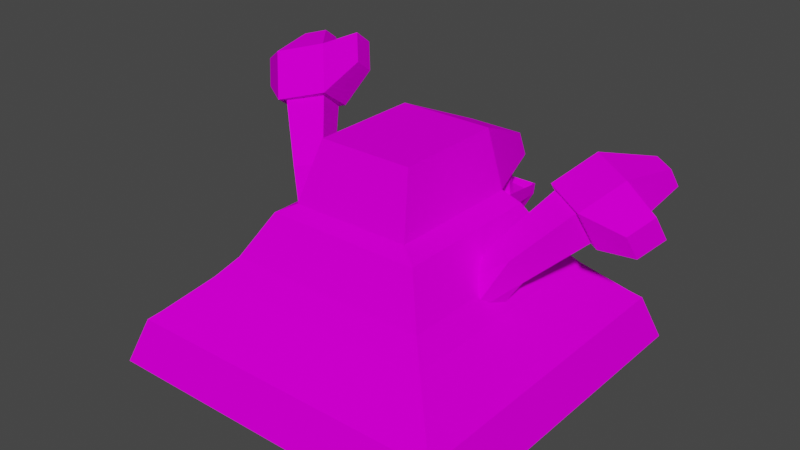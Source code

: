 # Source: muk.blend  (saved by Blender 2.81.16; exported with 4.5.12 LTS)
import bpy
from mathutils import Matrix  # noqa: F401  (used for matrix-valued properties, if any)

bpy.ops.wm.read_factory_settings(use_empty=True)
scene = bpy.context.scene
scene.name = 'Scene'

# ---- collections
col_collection = bpy.data.collections.new('Collection'); scene.collection.children.link(col_collection)

# ---- images (referenced by path relative to the original .blend; pixels are not part of the script)
import os
ASSET_DIR = os.environ.get("B2B_ASSET_DIR", "")  # directory of the original .blend (textures are referenced by path, not embedded)
HERE = os.path.dirname(os.path.abspath(__file__))  # packed textures are extracted next to this script under _unpacked/

def load_image(name, relpath, width, height, colorspace="sRGB"):
    """Load a texture the original file referenced (path relative to the .blend, or extracted next to this script)."""
    p = next((c for c in (os.path.join(HERE, relpath), os.path.join(ASSET_DIR, relpath)) if relpath and os.path.exists(c)), "")
    if p:
        img = bpy.data.images.load(p, check_existing=True)
        img.name = name
    else:  # same state as the original file: an image datablock whose file is absent (Cycles renders it pink)
        img = bpy.data.images.new(name, width, height)
        img.source = "FILE"
        img.filepath = "//" + (relpath or name)
    img.colorspace_settings.name = colorspace
    return img
img_muk_png = load_image('Muk.png', 'Muk.png', 1024, 1024, 'sRGB')

# ---- materials (node trees are filled in below, after node groups)
mat_material_002 = bpy.data.materials.new('Material.002')
mat_material_002.use_transparent_shadow = False

# ---- material node trees
mat_material_002.use_nodes = True; mat_material_002.node_tree.nodes.clear()
_N = mat_material_002.node_tree.nodes; _L = mat_material_002.node_tree.links
n0 = _N.new('ShaderNodeOutputMaterial'); n0.name = 'Material Output'; n0.location = (300, 300)
n1 = _N.new('ShaderNodeBsdfPrincipled'); n1.name = 'Principled BSDF'; n1.location = (10, 300)
n1.distribution = 'GGX'
n1.subsurface_method = 'BURLEY'
n1.inputs[2].default_value = 0.0
n1.inputs[3].default_value = 1.45
n1.inputs[13].default_value = 0.0
n1.inputs[27].default_value = (0.0, 0.0, 0.0, 1.0)
n1.inputs[28].default_value = 1.0
n2 = _N.new('ShaderNodeTexImage'); n2.name = 'Image Texture'; n2.location = (-280, 280)
n2.image = img_muk_png
n2.interpolation = 'Closest'
_L.new(n1.outputs[0], n0.inputs[0])
_L.new(n2.outputs[0], n1.inputs[0])
n0.is_active_output = True

# ---- world
world_world = bpy.data.worlds.new('World'); scene.world = world_world
world_world.use_nodes = True; world_world.node_tree.nodes.clear()
_N = world_world.node_tree.nodes; _L = world_world.node_tree.links
n0 = _N.new('ShaderNodeOutputWorld'); n0.name = 'World Output'; n0.location = (300, 300)
n1 = _N.new('ShaderNodeBackground'); n1.name = 'Background'; n1.location = (10, 300)
n1.inputs[0].default_value = (0.05088, 0.05088, 0.05088, 1.0)
_L.new(n1.outputs[0], n0.inputs[0])
n0.is_active_output = True
world_world.color = (0.05088, 0.05088, 0.05088)
world_world.use_sun_shadow = False
world_world.sun_shadow_jitter_overblur = 0.0

# ---- meshes
me_body = bpy.data.meshes.new('body')
me_body.from_pydata([(0.5281, -0.5215, 0.0), (0.484, -0.4779, 0.1299), (-0.5281, -0.5215, 0.0), (-0.484, -0.4779, 0.1299), (0.5281, 0.5215, 0.0), (0.484, 0.4779, 0.1299), (-0.5281, 0.5215, 0.0), (-0.484, 0.4779, 0.1299), (0.4551, -0.4494, 0.1545), (-0.4551, -0.4494, 0.1545), (-0.4551, 0.4494, 0.1545), (0.4551, 0.4494, 0.1545), (0.35, -0.3456, 0.2535), (-0.35, -0.3456, 0.2535), (-0.35, 0.3456, 0.2535), (0.35, 0.3456, 0.2535), (0.3009, -0.2972, 0.3106), (-0.3009, -0.2972, 0.3106), (-0.3009, 0.2972, 0.3106), (0.3009, 0.2972, 0.3106), (0.2301, -0.2272, 0.4374), (-0.2301, -0.2272, 0.4374), (-0.2301, 0.2272, 0.4374), (0.2301, 0.2272, 0.4374), (0.1782, -0.1947, 0.4664), (-0.1782, -0.1947, 0.4664), (-0.1782, 0.2119, 0.4664), (0.1782, 0.2119, 0.4664), (0.1399, -0.1339, 0.639), (-0.1399, -0.1339, 0.639), (-0.1399, 0.192, 0.639), (0.1399, 0.192, 0.639), (-0.09619, 0.4415, 0.4688), (0.09619, 0.4415, 0.4688), (-0.08307, 0.4286, 0.5349), (0.08307, 0.4286, 0.5349)], [], [(0, 1, 3, 2), (2, 3, 7, 6), (6, 7, 5, 4), (4, 5, 1, 0), (2, 6, 4, 0), (3, 1, 8, 9), (11, 10, 14, 15), (1, 5, 11, 8), (7, 3, 9, 10), (5, 7, 10, 11), (13, 12, 16, 17), (9, 8, 12, 13), (8, 11, 15, 12), (10, 9, 13, 14), (16, 19, 23, 20), (12, 15, 19, 16), (14, 13, 17, 18), (15, 14, 18, 19), (23, 22, 26, 27), (18, 17, 21, 22), (19, 18, 22, 23), (17, 16, 20, 21), (24, 27, 31, 28), (21, 20, 24, 25), (20, 23, 27, 24), (22, 21, 25, 26), (26, 25, 29, 30), (31, 27, 33, 35), (25, 24, 28, 29), (33, 32, 34, 35), (28, 31, 30, 29), (26, 30, 34, 32), (27, 26, 32, 33), (35, 34, 30, 31)])
_uv = me_body.uv_layers.new(name='UVMap')
_uv.uv.foreach_set('vector', [1.003, 0.01778, 0.997, 0.1468, 0.01196, 0.1373, 0.008314, 0.008142, 0.9935, 0.01145, 0.9762, 0.143, 0.01023, 0.14, -0.006325, 0.008387, 0.9975, 0.0225, 0.9845, 0.1517, 0.003959, 0.136, -0.002232, 0.005754, 0.9972, 0.01404, 0.9887, 0.1456, 0.006292, 0.1469, -0.002616, 0.01539, 0.6898, 0.03033, 0.6744, 0.03033, 0.6744, 0.01489, 0.6898, 0.01489, 0.01196, 0.1373, 0.997, 0.1468, 1.001, 0.1823, 0.007074, 0.1727, 0.0038, 0.1816, 0.9958, 0.197, 0.994, 0.3235, 0.01082, 0.307, 0.006292, 0.1469, 0.9887, 0.1456, 0.9837, 0.1819, 0.01138, 0.1833, 0.01023, 0.14, 0.9762, 0.143, 0.9835, 0.1793, 0.002676, 0.1763, 0.003959, 0.136, 0.9845, 0.1517, 0.9958, 0.197, 0.0038, 0.1816, 0.01265, 0.3078, 0.993, 0.3173, 0.9937, 0.3879, 0.01059, 0.3784, 0.007074, 0.1727, 1.001, 0.1823, 0.993, 0.3173, 0.01265, 0.3078, 0.01138, 0.1833, 0.9837, 0.1819, 0.9868, 0.3204, 0.00861, 0.3217, 0.002676, 0.1763, 0.9835, 0.1793, 0.9835, 0.3177, 0.001864, 0.3147, 0.004287, 0.3939, 0.9914, 0.3925, 0.9871, 0.5909, 0.003995, 0.5922, 0.00861, 0.3217, 0.9868, 0.3204, 0.9914, 0.3925, 0.004287, 0.3939, 0.001864, 0.3147, 0.9835, 0.3177, 0.9851, 0.3899, -0.0002508, 0.3869, 0.01082, 0.307, 0.994, 0.3235, 0.99, 0.3943, 0.01244, 0.3779, -0.01136, 0.2516, 1.011, 0.2516, 0.9984, 0.631, -0.02452, 0.631, -0.0002508, 0.3869, 0.9851, 0.3899, 0.9602, 0.5931, 0.009104, 0.5902, 0.01244, 0.3779, 0.99, 0.3943, 0.9964, 0.5783, 0.00643, 0.5617, 0.01059, 0.3784, 0.9937, 0.3879, 0.9942, 0.5883, 0.01723, 0.5788, 0.6179, 0.02361, 1.114, 0.1531, 1.033, 0.3625, 0.6357, 0.2587, -0.0209, 0.4543, 0.9789, 0.4712, 0.8646, 0.5639, 0.09019, 0.5508, -0.02686, 0.4483, 0.973, 0.4358, 0.9411, 0.5669, 0.0463, 0.5781, -0.006331, 0.4449, 0.9936, 0.4403, 0.9226, 0.5714, 0.0278, 0.5754, -0.1636, 0.5235, 0.1863, 0.1487, 0.2969, 0.3569, 0.01658, 0.6572, 0.007233, 0.964, 0.005173, 0.7324, 0.2981, 0.7326, 0.3003, 0.8682, 0.1863, 0.1487, 0.6179, 0.02361, 0.6357, 0.2587, 0.2969, 0.3569, 0.3307, 0.4138, 1.004, 0.424, 0.9545, 0.659, 0.3731, 0.6501, 0.01581, 0.06515, -0.0005923, 0.4452, 0.4779, 0.4395, 0.4943, 0.05952, 0.6116, 0.695, 0.6226, 0.9337, 0.2946, 0.8558, 0.284, 0.684, 0.8345, 0.8581, 0.8345, 0.8654, 0.8298, 0.8637, 0.8298, 0.8598, 0.09872, 0.06083, 0.383, 0.05749, 0.4779, 0.4395, -0.0005923, 0.4452])
me_body.materials.append(mat_material_002)
me_body.use_remesh_fix_poles = True
me_body.use_remesh_preserve_attributes = False
me_body.use_mirror_vertex_groups = False
me_body.update()
me_right_arm = bpy.data.meshes.new('right_arm')
me_right_arm.from_pydata([(0.2141, 0.1382, 0.2814), (0.2327, 0.1977, 0.1834), (0.03324, -0.05355, 0.007242), (0.03669, 0.01613, -0.04918), (0.1254, 0.2085, 0.3074), (0.1439, 0.268, 0.2093), (-0.03669, -0.01613, 0.04918), (-0.03324, 0.05355, -0.007242), (0.1636, 0.2876, 0.3702), (0.1843, 0.3576, 0.2494), (0.2857, 0.2193, 0.3515), (0.3063, 0.2893, 0.2307), (0.09591, 0.1859, 0.2996), (0.1166, 0.2559, 0.1789), (0.2179, 0.1176, 0.2809), (0.2386, 0.1876, 0.1602), (0.3705, 0.2943, 0.1892), (0.3287, 0.2315, 0.1457), (0.316, 0.1883, 0.2202), (0.3578, 0.2511, 0.2637), (0.09584, 0.3871, 0.1886), (0.08388, 0.3466, 0.2585), (0.135, 0.4459, 0.2294), (0.1231, 0.4054, 0.2993), (0.2764, 0.4378, 0.2917), (0.2668, 0.4054, 0.3476), (0.3328, 0.4062, 0.2831), (0.3233, 0.3738, 0.3389), (0.09991, 0.008613, 0.154), (0.1142, 0.05457, 0.07827), (0.03139, 0.06296, 0.174), (0.0457, 0.1089, 0.0983)], [], [(28, 30, 6, 2), (31, 29, 3, 7), (3, 2, 6, 7), (29, 28, 2, 3), (5, 4, 0, 1), (31, 30, 4, 5), (13, 9, 11, 15), (12, 8, 23, 21), (15, 14, 12, 13), (11, 10, 19, 16), (8, 12, 14, 10), (11, 9, 24, 26), (15, 11, 16, 17), (13, 12, 21, 20), (8, 9, 22, 23), (10, 14, 18, 19), (14, 15, 17, 18), (16, 19, 18, 17), (20, 21, 23, 22), (10, 11, 26, 27), (24, 25, 27, 26), (8, 10, 27, 25), (9, 13, 20, 22), (9, 8, 25, 24), (7, 6, 30, 31), (1, 0, 28, 29), (5, 1, 29, 31), (0, 4, 30, 28)])
_uv = me_right_arm.uv_layers.new(name='UVMap')
_uv.uv.foreach_set('vector', [0.01207, 0.4476, 0.3226, 0.4392, 0.2758, 0.8168, 0.02684, 0.8301, 0.1205, 0.2746, 0.8569, 0.2746, 0.8569, 0.6427, 0.1205, 0.6427, 0.375, 0.75, 0.625, 0.75, 0.625, 1.0, 0.375, 1.0, 0.1407, 0.2511, 0.733, 0.2504, 0.7378, 0.6942, 0.1455, 0.6949, 0.375, 0.25, 0.625, 0.25, 0.625, 0.5, 0.375, 0.5, 5.469e-05, 0.4998, 0.2992, 0.5002, 0.2992, 0.003328, 5.486e-05, 0.003005, 0.8874, 0.0319, 0.8874, 0.4566, 0.4627, 0.4566, 0.4627, 0.0319, 0.6617, 0.6929, 0.5538, 0.672, 0.5923, 0.6084, 0.6125, 0.6169, 0.375, 0.0, 0.625, 0.0, 0.625, 0.25, 0.375, 0.25, 0.4374, 0.554, 0.4423, 0.6713, 0.41, 0.6068, 0.3985, 0.5913, 0.3547, 0.4733, 0.3326, 0.007516, 0.9681, 0.007516, 0.9608, 0.4905, 0.4374, 0.554, 0.5589, 0.5474, 0.5086, 0.5921, 0.4962, 0.5903, 0.3286, 0.5712, 0.4374, 0.554, 0.3985, 0.5913, 0.3852, 0.587, 0.6744, 0.5841, 0.6617, 0.6929, 0.6125, 0.6169, 0.61, 0.5963, 0.5538, 0.672, 0.5589, 0.5474, 0.6001, 0.5992, 0.5923, 0.6084, 0.4423, 0.6713, 0.3299, 0.686, 0.3786, 0.6159, 0.41, 0.6068, 0.3299, 0.686, 0.3286, 0.5712, 0.3852, 0.587, 0.3786, 0.6159, 0.3985, 0.5913, 0.41, 0.6068, 0.3786, 0.6159, 0.3852, 0.587, 0.61, 0.5963, 0.6125, 0.6169, 0.5923, 0.6084, 0.6001, 0.5992, 0.4423, 0.6713, 0.4374, 0.554, 0.4962, 0.5903, 0.4916, 0.6076, 0.5086, 0.5921, 0.5111, 0.6059, 0.4916, 0.6076, 0.4962, 0.5903, 0.5538, 0.672, 0.4423, 0.6713, 0.4916, 0.6076, 0.5111, 0.6059, 0.5589, 0.5474, 0.6744, 0.5841, 0.61, 0.5963, 0.6001, 0.5992, 0.5589, 0.5474, 0.5538, 0.672, 0.5111, 0.6059, 0.5086, 0.5921, 5.475e-05, 5.469e-05, 0.2992, 0.0003779, 0.2992, 0.5002, 5.469e-05, 0.4998, 5.481e-05, 0.0003781, 0.2992, 5.469e-05, 0.2992, 0.4998, 5.469e-05, 0.5002, 0.1175, 0.0319, 0.4625, 0.08903, 0.4625, 0.6732, 0.1175, 0.616, 0.007151, 0.006058, 0.3054, 0.002595, 0.3226, 0.4392, 0.01207, 0.4476])
me_right_arm.materials.append(mat_material_002)
me_right_arm.use_remesh_fix_poles = True
me_right_arm.use_remesh_preserve_attributes = False
me_right_arm.use_mirror_vertex_groups = False
me_right_arm.update()
me_left_arm = bpy.data.meshes.new('left_arm')
me_left_arm.from_pydata([(-0.03527, -0.05044, 0.005847), (0.04629, -0.02901, 0.02894), (-0.1521, 0.02839, 0.3623), (-0.04804, 0.07593, 0.3823), (-0.04629, 0.02901, -0.02894), (0.03527, 0.05044, -0.005847), (-0.1796, 0.1176, 0.2932), (-0.0755, 0.1652, 0.3132), (-0.1801, 0.1137, 0.2567), (-0.05472, 0.1679, 0.292), (-0.1524, -0.0008247, 0.3343), (-0.027, 0.05343, 0.3696), (-0.2386, 0.1757, 0.3691), (-0.1132, 0.23, 0.4044), (-0.2108, 0.06122, 0.4468), (-0.08547, 0.1155, 0.482), (-0.07039, -0.03331, 0.1661), (0.007947, 0.002473, 0.1812), (-0.09106, 0.03386, 0.1141), (-0.01272, 0.06964, 0.1292), (-0.1695, 0.2173, 0.4797), (-0.2282, 0.1918, 0.4632), (-0.2412, 0.2455, 0.4268), (-0.1824, 0.271, 0.4434), (-0.2673, 0.08017, 0.3245), (-0.2839, 0.1486, 0.2781), (-0.3023, 0.1172, 0.3917), (-0.3188, 0.1857, 0.3453), (-0.04912, 0.2702, 0.3707), (-0.03207, 0.1998, 0.4184), (-0.06804, 0.2379, 0.4876), (-0.08509, 0.3084, 0.4398)], [], [(16, 17, 3, 2), (2, 3, 7, 6), (18, 19, 5, 4), (4, 5, 1, 0), (16, 18, 4, 0), (19, 17, 1, 5), (8, 9, 11, 10), (10, 11, 15, 14), (15, 13, 23, 20), (12, 13, 9, 8), (12, 8, 25, 27), (15, 11, 29, 30), (7, 3, 17, 19), (2, 6, 18, 16), (6, 7, 19, 18), (0, 1, 17, 16), (21, 20, 23, 22), (14, 15, 20, 21), (13, 12, 22, 23), (12, 14, 21, 22), (24, 26, 27, 25), (10, 14, 26, 24), (8, 10, 24, 25), (14, 12, 27, 26), (30, 29, 28, 31), (13, 15, 30, 31), (11, 9, 28, 29), (9, 13, 31, 28)])
_uv = me_left_arm.uv_layers.new(name='UVMap')
_uv.uv.foreach_set('vector', [0.2992, 0.5002, 5.475e-05, 0.4998, 5.469e-05, 5.469e-05, 0.2992, 0.000378, 0.375, 0.25, 0.625, 0.25, 0.625, 0.5, 0.375, 0.5, 0.1071, 0.3126, 0.888, 0.3126, 0.888, 0.7031, 0.1071, 0.7031, 0.375, 0.75, 0.625, 0.75, 0.625, 1.0, 0.375, 1.0, 0.2815, 0.5233, 5.312e-05, 0.4767, 5.334e-05, 5.305e-05, 0.2815, 0.04667, 0.2815, 0.4767, 5.328e-05, 0.5233, 5.352e-05, 0.04667, 0.2815, 5.305e-05, 0.375, 0.0, 0.625, 0.0, 0.625, 0.25, 0.375, 0.25, 0.9362, 0.4933, 0.4871, 0.4933, 0.4871, 0.04412, 0.9362, 0.04412, 0.4962, 0.7053, 0.501, 0.5613, 0.5511, 0.6049, 0.5449, 0.6278, 0.4457, 0.03907, 0.8994, 0.04457, 0.8939, 0.4983, 0.4402, 0.4928, 0.631, 0.5755, 0.7541, 0.6147, 0.6897, 0.6289, 0.6732, 0.6295, 0.4962, 0.7053, 0.3656, 0.7285, 0.4354, 0.6462, 0.4635, 0.6345, 0.2938, -0.006376, 0.01236, 0.04024, 5.328e-05, 0.5233, 0.2815, 0.4767, 0.2791, 0.04762, -0.002408, 0.001007, 5.312e-05, 0.4767, 0.2815, 0.5233, 0.608, 0.6228, 0.009921, 0.6234, 7.733e-05, 0.000724, 0.5982, 7.733e-05, 0.3017, 0.01317, 0.002516, 0.01285, 5.475e-05, 0.4998, 0.2992, 0.5002, 0.5774, 0.6307, 0.5449, 0.6278, 0.5511, 0.6049, 0.5703, 0.6031, 0.6271, 0.7099, 0.4962, 0.7053, 0.5449, 0.6278, 0.5774, 0.6307, 0.501, 0.5613, 0.631, 0.5755, 0.5703, 0.6031, 0.5511, 0.6049, 0.631, 0.5755, 0.6271, 0.7099, 0.5774, 0.6307, 0.5703, 0.6031, 0.692, 0.6559, 0.6647, 0.6469, 0.6732, 0.6295, 0.6897, 0.6289, 0.7407, 0.7294, 0.6271, 0.7099, 0.6647, 0.6469, 0.692, 0.6559, 0.7541, 0.6147, 0.7407, 0.7294, 0.692, 0.6559, 0.6897, 0.6289, 0.6271, 0.7099, 0.631, 0.5755, 0.6732, 0.6295, 0.6647, 0.6469, 0.4635, 0.6345, 0.4354, 0.6462, 0.4401, 0.6149, 0.4551, 0.6223, 0.501, 0.5613, 0.4962, 0.7053, 0.4635, 0.6345, 0.4551, 0.6223, 0.3656, 0.7285, 0.3577, 0.5959, 0.4401, 0.6149, 0.4354, 0.6462, 0.3577, 0.5959, 0.501, 0.5613, 0.4551, 0.6223, 0.4401, 0.6149])
me_left_arm.materials.append(mat_material_002)
me_left_arm.use_remesh_fix_poles = True
me_left_arm.use_remesh_preserve_attributes = False
me_left_arm.use_mirror_vertex_groups = False
me_left_arm.update()
me_jaw = bpy.data.meshes.new('jaw')
me_jaw.from_pydata([(0.1599, 0.05992, 0.03109), (0.1599, 0.06951, 0.08108), (-0.176, 0.05992, 0.03109), (-0.176, 0.06951, 0.08108), (0.1062, 0.3289, -0.01026), (0.1062, 0.3347, 0.02001), (-0.1224, 0.3289, -0.01026), (-0.1224, 0.3347, 0.02001), (0.1391, -0.06469, -0.06173), (0.1391, 0.06469, 0.06173), (0.09844, 0.3277, -0.01026), (0.09844, 0.3336, 0.02001), (-0.1524, 0.06469, 0.06173), (-0.1138, 0.3277, -0.01026), (-0.1257, -0.06469, -0.06173), (-0.1138, 0.3336, 0.02001), (-0.1259, 0.3115, -0.007588), (-0.1259, 0.3175, 0.02396), (0.1097, 0.3115, -0.007588), (0.1097, 0.3175, 0.02396), (0.1011, 0.3127, 0.004614), (0.1011, 0.1868, -0.1004), (-0.08963, 0.1868, -0.1004), (-0.1163, 0.3127, 0.004614), (0.08144, 0.2181, 0.05743), (0.07479, 0.2253, 0.01582), (0.1014, 0.2243, 0.05828), (0.1062, 0.235, 0.01715), (0.08909, 0.1934, 0.05663), (0.08681, 0.1865, 0.01457), (0.1091, 0.1996, 0.05748), (0.1183, 0.1962, 0.0159), (0.1001, 0.2223, 0.1054), (0.08005, 0.2161, 0.1046), (0.1077, 0.1976, 0.1046), (0.0877, 0.1915, 0.1038), (0.1041, 0.2332, 0.1347), (0.06836, 0.2222, 0.1331), (0.1177, 0.1892, 0.1332), (0.082, 0.1782, 0.1317), (0.07475, 0.1229, 0.07422), (-0.08852, 0.1229, 0.07422), (0.05347, 0.2618, 0.04222), (-0.06831, 0.2618, 0.04222)], [], [(14, 12, 3, 2), (16, 17, 7, 6), (10, 11, 5, 4), (18, 19, 1, 0), (21, 10, 4, 18), (20, 9, 1, 19), (23, 12, 41, 43), (22, 13, 10, 21), (13, 15, 11, 10), (0, 1, 9, 8), (6, 7, 15, 13), (16, 6, 13, 22), (17, 3, 12, 23), (8, 9, 12, 14), (7, 17, 23, 15), (2, 16, 22, 14), (14, 22, 21, 8), (15, 23, 20, 11), (11, 20, 19, 5), (8, 21, 18, 0), (4, 5, 19, 18), (2, 3, 17, 16), (24, 25, 27, 26), (26, 27, 31, 30), (30, 31, 29, 28), (28, 29, 25, 24), (26, 30, 34, 32), (31, 27, 25, 29), (35, 33, 37, 39), (24, 26, 32, 33), (30, 28, 35, 34), (28, 24, 33, 35), (36, 38, 39, 37), (32, 34, 38, 36), (34, 35, 39, 38), (33, 32, 36, 37), (43, 41, 40, 42), (12, 9, 40, 41), (9, 20, 42, 40), (20, 23, 43, 42)])
_uv = me_jaw.uv_layers.new(name='UVMap')
_uv.uv.foreach_set('vector', [0.8861, 0.1703, 0.5329, 0.207, 0.5001, 0.1885, 0.5543, 0.1307, 0.1322, 0.1568, 0.1742, 0.2155, 0.1496, 0.2268, 0.1015, 0.1995, 0.09683, 0.589, 0.1499, 0.5547, 0.1538, 0.5728, 0.1072, 0.6041, 0.1408, 0.6346, 0.1778, 0.5842, 0.4787, 0.5822, 0.5243, 0.6372, 0.4001, 0.3366, 0.1477, 0.08273, 0.1535, 0.06687, 0.1902, 0.07803, 0.8348, 0.8627, 0.8366, 0.8647, 0.8364, 0.8649, 0.8347, 0.8628, 0.8648, 0.901, 0.878, 0.9868, 0.8544, 0.9692, 0.8473, 0.9213, 0.797, 0.07064, 0.8741, 0.687, 0.09417, 0.6719, 0.09638, 0.05711, 0.09352, 0.2158, 0.1474, 0.2416, 0.1499, 0.5547, 0.09683, 0.589, 0.5243, 0.6372, 0.4787, 0.5822, 0.5048, 0.5724, 0.8129, 0.6741, 0.1015, 0.1995, 0.1496, 0.2268, 0.1474, 0.2416, 0.09352, 0.2158, 0.1518, 0.579, 0.1135, 0.5821, 0.1108, 0.5638, 0.3919, 0.3362, 0.8346, 0.8602, 0.8364, 0.8581, 0.8366, 0.8583, 0.8348, 0.8604, 0.8129, 0.6741, 0.5048, 0.5724, 0.5329, 0.207, 0.8861, 0.1703, 0.8345, 0.8603, 0.8346, 0.8602, 0.8348, 0.8604, 0.8345, 0.8604, 0.704, 0.6357, 0.1518, 0.579, 0.3919, 0.3362, 0.9403, 0.3783, 0.0, 0.0, 1.0, 0.0, 1.0, 1.0, 0.0, 1.0, 0.8345, 0.8604, 0.8348, 0.8604, 0.8348, 0.8627, 0.8345, 0.8626, 0.8345, 0.8626, 0.8348, 0.8627, 0.8347, 0.8628, 0.8345, 0.8627, 0.9492, 0.3778, 0.4001, 0.3366, 0.1902, 0.07803, 0.7443, 0.1122, 0.1072, 0.6041, 0.1538, 0.5728, 0.1778, 0.5842, 0.1408, 0.6346, 0.5543, 0.1307, 0.5001, 0.1885, 0.1742, 0.2155, 0.1322, 0.1568, 0.6627, 0.6, 0.8228, 0.6, 0.8228, 0.7602, 0.6627, 0.7602, 0.6627, 0.6, 0.8228, 0.6, 0.8228, 0.7602, 0.6627, 0.7602, 0.6627, 0.6, 0.8228, 0.6, 0.8228, 0.7602, 0.6627, 0.7602, 0.6627, 0.6, 0.8228, 0.6, 0.8228, 0.7602, 0.6627, 0.7602, 0.6627, 0.6, 0.8228, 0.6, 0.8228, 0.7602, 0.6627, 0.7602, 0.6627, 0.6, 0.8228, 0.6, 0.8228, 0.7602, 0.6627, 0.7602, 0.6627, 0.6, 0.8228, 0.6, 0.8228, 0.7602, 0.6627, 0.7602, 0.6627, 0.6, 0.8228, 0.6, 0.8228, 0.7602, 0.6627, 0.7602, 0.6627, 0.6, 0.8228, 0.6, 0.8228, 0.7602, 0.6627, 0.7602, 0.6627, 0.6, 0.8228, 0.6, 0.8228, 0.7602, 0.6627, 0.7602, 0.6627, 0.6, 0.8228, 0.6, 0.8228, 0.7602, 0.6627, 0.7602, 0.6627, 0.6, 0.8228, 0.6, 0.8228, 0.7602, 0.6627, 0.7602, 0.6627, 0.6, 0.8228, 0.6, 0.8228, 0.7602, 0.6627, 0.7602, 0.6627, 0.6, 0.8228, 0.6, 0.8228, 0.7602, 0.6627, 0.7602, 0.8473, 0.9213, 0.8544, 0.9692, 0.798, 0.9677, 0.8079, 0.921, 0.0, 0.0, 1.0, 0.0, 1.0, 1.0, 0.0, 1.0, 0.7735, 0.984, 0.7918, 0.8997, 0.8079, 0.921, 0.798, 0.9677, 0.7918, 0.8997, 0.8648, 0.901, 0.8473, 0.9213, 0.8079, 0.921])
me_jaw.materials.append(mat_material_002)
me_jaw.use_remesh_fix_poles = True
me_jaw.use_remesh_preserve_attributes = False
me_jaw.use_mirror_vertex_groups = False
me_jaw.update()

# ---- objects
ob_body = bpy.data.objects.new('body', me_body)
ob_right_arm = bpy.data.objects.new('Right arm', me_right_arm)
ob_left_arm = bpy.data.objects.new('Left arm', me_left_arm)
ob_jaw = bpy.data.objects.new('Jaw', me_jaw)

# ---- transforms, parenting, visibility, modifiers, constraints
ob_body.location = (0.0, 0.0, 0.0)
ob_body.lineart.crease_threshold = 0.0
ob_right_arm.parent = ob_body
ob_right_arm.location = (0.2579, -0.02001, 0.2537)
ob_right_arm.lineart.crease_threshold = 0.0
ob_left_arm.parent = ob_body
ob_left_arm.location = (-0.3031, 0.02176, 0.2868)
ob_left_arm.lineart.crease_threshold = 0.0
ob_jaw.parent = ob_body
ob_jaw.location = (0.01044, 0.1357, 0.354)
ob_jaw.lineart.crease_threshold = 0.0

# ---- collection membership
col_collection.objects.link(ob_body)
col_collection.objects.link(ob_right_arm)
col_collection.objects.link(ob_left_arm)
col_collection.objects.link(ob_jaw)

# ---- scene / render settings (as saved in the file)
scene.frame_start = 1; scene.frame_end = 250; scene.frame_set(1)
scene.render.engine = 'BLENDER_EEVEE_NEXT'
scene.cycles.use_denoising = False
scene.cycles.samples = 128
scene.cycles.sampling_pattern = 'TABULATED_SOBOL'
scene.cycles.use_adaptive_sampling = False
scene.cycles.use_light_tree = False
scene.view_settings.view_transform = 'Filmic'
bpy.context.view_layer.update()

# ---- added for rendering (the .blend has no active camera and no usable light): camera, sun
cam_auto = bpy.data.cameras.new('AutoCamera')
cam_auto.lens = 50.0
cam_auto.sensor_width = 36.0
cam_auto.clip_end = 1000.0
ob_auto_camera = bpy.data.objects.new('AutoCamera', cam_auto)
scene.collection.objects.link(ob_auto_camera)
ob_auto_camera.location = (1.67145, -2.00187, 1.72178)
ob_auto_camera.rotation_euler = (1.09748, -7.21219e-08, 0.694738)
scene.camera = ob_auto_camera
light_auto_sun = bpy.data.lights.new('AutoSun', 'SUN')
light_auto_sun.energy = 3.0
light_auto_sun.angle = 0.0523599
ob_auto_sun = bpy.data.objects.new('AutoSun', light_auto_sun)
scene.collection.objects.link(ob_auto_sun)
ob_auto_sun.rotation_euler = (0.872665, 0.174533, 0.523599)
bpy.context.view_layer.update()
